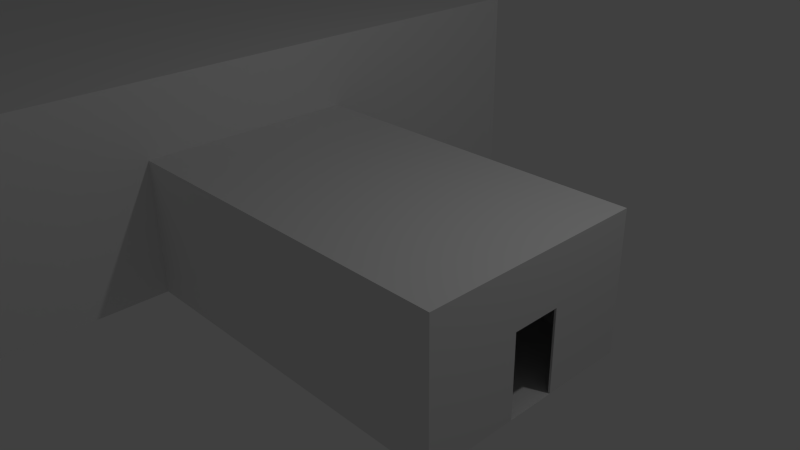 # Source: world02.blend  (saved by Blender 2.76.0; exported with 4.5.12 LTS)
import bpy
from mathutils import Matrix  # noqa: F401  (used for matrix-valued properties, if any)

bpy.ops.wm.read_factory_settings(use_empty=True)
scene = bpy.context.scene
scene.name = 'Scene'

# ---- collections
col_collection_1 = bpy.data.collections.new('Collection 1'); scene.collection.children.link(col_collection_1)

# ---- materials (node trees are filled in below, after node groups)
mat_material = bpy.data.materials.new('Material')
mat_material.alpha_threshold = 0.0
mat_material.use_transparent_shadow = False
mat_material.roughness = 0.5
mat_material.line_color = (0.0, 0.0, 0.0, 1.0)

# ---- material node trees

# ---- world
world_world = bpy.data.worlds.new('World'); scene.world = world_world
world_world.color = (0.05088, 0.05088, 0.05088)
world_world.use_sun_shadow = False
world_world.sun_shadow_jitter_overblur = 0.0
world_world.cycles.sampling_method = 'MANUAL'
world_world.cycles.sample_map_resolution = 256

# ---- cameras
cam_camera = bpy.data.cameras.new('Camera')
cam_camera.clip_end = 100.0
cam_camera.lens = 35.0
cam_camera.sensor_width = 32.0
cam_camera.sensor_height = 18.0
cam_camera.ortho_scale = 7.314
cam_camera.dof.focus_distance = 0.0
cam_camera.dof.aperture_fstop = 128.0

# ---- lights
light_lamp = bpy.data.lights.new('Lamp', 'POINT')
light_lamp.transmission_factor = 0.0
light_lamp.cutoff_distance = 30.0
light_lamp.energy = 100.0
light_lamp.shadow_buffer_clip_start = 1.001
light_lamp.shadow_soft_size = 0.1
light_lamp.shadow_maximum_resolution = 0.006
light_lamp.use_absolute_resolution = True
light_lamp.cycles.use_multiple_importance_sampling = False

# ---- meshes
me_cube = bpy.data.meshes.new('Cube')
me_cube.from_pydata([(1.0, 1.0, -1.0), (1.0, -1.0, -1.0), (-1.0, -1.0, -1.0), (-1.0, 1.0, -1.0), (1.0, 1.0, 1.0), (1.0, -1.0, 1.0), (-1.0, -1.0, 1.0), (-1.0, 1.0, 1.0), (1.0, 0.243, -0.994), (1.0, 0.243, 0.1797), (1.0, -0.1879, 0.1797), (1.0, -0.1879, -0.994), (-1.0, 0.2447, -0.9969), (-1.0, 0.2447, 0.1768), (-1.0, -0.1876, 0.1768), (-1.0, -0.1876, -0.9969), (1.011, -1.0, -1.0), (1.011, -0.1879, -0.994), (1.011, 1.0, -1.0), (1.011, 1.0, 1.0), (1.011, -1.0, 1.0), (-1.011, -1.0, -1.0), (-1.011, -1.0, 1.0), (-1.011, 1.0, -1.0), (-1.011, 1.0, 1.0), (1.011, 0.243, -0.994), (1.011, 0.243, 0.1797), (1.011, -0.1879, 0.1797), (-1.011, 0.2447, -0.9969), (-1.011, 0.2447, 0.1768), (-1.011, -0.1876, 0.1768), (-1.011, -0.1876, -0.9969), (-1.011, -3.3, -1.0), (-1.011, -3.3, 1.0), (-1.011, 3.3, -1.0), (-1.011, 3.3, 1.0), (-1.011, -1.0, 2.071), (-1.011, 1.0, 2.071), (-1.011, -3.3, 2.071), (-1.011, 3.3, 2.071), (-8.851, 3.3, 2.071), (-8.851, -3.3, 2.071), (-8.851, 1.0, 2.071), (-8.851, -1.0, 2.071), (-8.851, 3.3, 1.0), (-8.851, 3.3, -1.0), (-8.851, -3.3, 1.0), (-8.851, -3.3, -1.0), (-8.851, -0.1876, -0.9969), (-8.851, 0.2447, -0.9969), (-8.851, 1.0, -1.0), (-8.851, -1.0, -1.0), (-8.851, 1.0, 0.9995), (-8.851, -1.0, 1.005), (-9.625, 1.0, 2.371), (-9.625, 1.0, -0.7), (-9.625, 1.0, 1.3), (-10.4, 0.7605, 2.671), (-10.4, 0.7605, -0.4), (-10.4, 0.7605, 1.6), (-11.17, -0.02988, 2.971), (-11.17, -0.02988, -0.1), (-11.17, -0.02988, 1.9), (-11.69, -1.251, 3.271), (-11.69, -1.251, 0.2), (-11.69, -1.251, 2.2), (-11.92, -2.545, 3.571), (-11.92, -2.545, 0.5), (-11.92, -2.545, 2.5), (-11.92, -4.413, 3.871), (-11.92, -4.413, 0.8), (-11.92, -4.413, 2.799), (-11.68, -5.73, 4.171), (-11.68, -5.73, 1.1), (-11.68, -5.73, 3.099), (-10.99, -6.764, 4.471), (-10.99, -6.764, 1.4), (-10.99, -6.764, 3.399), (-10.17, -7.351, 4.771), (-10.17, -7.351, 1.7), (-10.17, -7.351, 3.699), (-9.293, -7.562, 5.071), (-9.293, -7.562, 2.0), (-9.293, -7.562, 3.999), (-9.314, -1.0, 2.371), (-9.314, -1.0, -0.7), (-9.314, -1.0, 1.305), (-9.819, -1.178, 2.671), (-9.819, -1.178, -0.4), (-9.819, -1.178, 1.605), (-10.1, -1.475, 2.971), (-10.1, -1.475, -0.1), (-10.1, -1.475, 1.905), (-10.34, -2.009, 3.271), (-10.34, -2.009, 0.2), (-10.34, -2.009, 2.205), (-10.47, -2.713, 3.571), (-10.47, -2.713, 0.5), (-10.47, -2.713, 2.505), (-10.47, -4.064, 3.871), (-10.47, -4.064, 0.8), (-10.47, -4.064, 2.805), (-10.39, -4.542, 4.171), (-10.39, -4.542, 1.1), (-10.39, -4.542, 3.105), (-10.16, -4.981, 4.471), (-10.16, -4.981, 1.4), (-10.16, -4.981, 3.405), (-9.765, -5.393, 4.771), (-9.765, -5.393, 1.7), (-9.765, -5.393, 3.705), (-9.355, -5.515, 5.071), (-9.355, -5.515, 2.0), (-9.355, -5.515, 4.005), (-8.809, -5.515, 5.371), (-8.809, -5.515, 2.3), (-8.809, -5.515, 4.305), (-9.293, -7.562, 5.071), (-9.293, -7.562, 2.0), (-9.293, -7.562, 3.999), (-8.816, -7.562, 5.371), (-8.816, -7.562, 2.3), (-8.816, -7.562, 4.299)], [], [(14, 15, 31, 30), (4, 5, 6, 7), (2, 21, 22, 6), (1, 2, 6, 5), (4, 7, 3, 0), (9, 8, 25, 26), (5, 20, 16, 1), (11, 15, 2, 1), (11, 8, 12, 15), (0, 3, 12, 8), (31, 21, 22, 30), (18, 25, 26, 27, 20, 19), (17, 16, 20, 27), (22, 24, 23, 28, 29, 30), (10, 9, 26, 27), (7, 24, 23, 3), (15, 31, 21, 2), (4, 19, 20, 5), (1, 16, 17, 11), (11, 10, 27, 17), (3, 23, 28, 12), (0, 18, 19, 4), (12, 13, 29, 28), (6, 22, 24, 7), (13, 14, 30, 29), (8, 25, 18, 0), (25, 8, 11, 17), (31, 15, 12, 28), (8, 9, 10, 5, 4, 0), (5, 10, 11, 1), (3, 7, 6, 14, 13, 12), (15, 14, 6, 2), (23, 24, 35, 34), (21, 32, 33, 22), (22, 33, 38, 36), (35, 24, 37, 39), (22, 36, 37, 24), (36, 38, 41, 43), (38, 33, 46, 41), (39, 37, 42, 40), (34, 35, 44, 45), (31, 28, 49, 48), (37, 36, 43, 42), (23, 34, 45, 50), (35, 39, 40, 44), (28, 23, 50, 49), (33, 32, 47, 46), (32, 21, 51, 47), (21, 31, 48, 51), (44, 40, 42, 52), (50, 45, 44, 52), (53, 43, 41, 46), (51, 53, 46, 47), (43, 53, 52, 42), (50, 52, 56, 55), (42, 54, 56, 52), (55, 56, 59, 58), (54, 57, 59, 56), (58, 59, 62, 61), (57, 60, 62, 59), (61, 62, 65, 64), (60, 63, 65, 62), (64, 65, 68, 67), (63, 66, 68, 65), (67, 68, 71, 70), (66, 69, 71, 68), (70, 71, 74, 73), (69, 72, 74, 71), (73, 74, 77, 76), (72, 75, 77, 74), (76, 77, 80, 79), (75, 78, 80, 77), (79, 80, 83, 82), (78, 81, 83, 80), (53, 51, 85, 86), (53, 86, 84, 43), (86, 85, 88, 89), (86, 89, 87, 84), (89, 88, 91, 92), (89, 92, 90, 87), (92, 91, 94, 95), (92, 95, 93, 90), (95, 94, 97, 98), (95, 98, 96, 93), (98, 97, 100, 101), (98, 101, 99, 96), (101, 100, 103, 104), (101, 104, 102, 99), (104, 103, 106, 107), (104, 107, 105, 102), (107, 106, 109, 110), (107, 110, 108, 105), (110, 109, 112, 113), (110, 113, 111, 108), (113, 112, 115, 116), (113, 116, 114, 111), (118, 119, 122, 121), (117, 120, 122, 119), (48, 49, 50, 55, 85, 51), (58, 88, 85, 55), (61, 91, 88, 58), (64, 94, 91, 61), (67, 97, 94, 64), (70, 100, 97, 67), (73, 103, 100, 70), (76, 106, 103, 73), (79, 109, 106, 76), (82, 112, 109, 79), (112, 82, 121, 115), (84, 54, 42, 43), (57, 54, 84, 87), (60, 57, 87, 90), (63, 60, 90, 93), (66, 63, 93, 96), (69, 66, 96, 99), (72, 69, 99, 102), (75, 72, 102, 105), (78, 75, 105, 108), (81, 78, 108, 111), (111, 114, 120, 81)])
me_cube.materials.append(mat_material)
me_cube.use_remesh_preserve_volume = False
me_cube.use_remesh_preserve_attributes = False
me_cube.use_mirror_vertex_groups = False
me_cube.update()

# ---- objects
ob_cube = bpy.data.objects.new('Cube', me_cube)
ob_lamp = bpy.data.objects.new('Lamp', light_lamp)
ob_camera = bpy.data.objects.new('Camera', cam_camera)

# ---- transforms, parenting, visibility, modifiers, constraints
ob_cube.location = (0.0, 0.0, 0.0)
ob_cube.scale = (2.585, 1.609, 1.0)
ob_cube.lock_rotations_4d = False
ob_cube.empty_display_type = 'ARROWS'
ob_cube.lineart.crease_threshold = 0.0
ob_lamp.location = (4.076, 1.005, 5.904)
ob_lamp.rotation_euler = (0.6503, 0.05522, 1.866)
ob_lamp.lock_rotations_4d = False
ob_lamp.empty_display_type = 'ARROWS'
ob_lamp.color = (0.0, 0.0, 0.0, 0.0)
ob_lamp.lineart.crease_threshold = 0.0
ob_camera.location = (7.481, -6.508, 5.344)
ob_camera.rotation_euler = (1.109, 0.01082, 0.8149)
ob_camera.lock_rotations_4d = False
ob_camera.empty_display_type = 'ARROWS'
ob_camera.color = (0.0, 0.0, 0.0, 0.0)
ob_camera.display_type = 'WIRE'
ob_camera.lineart.crease_threshold = 0.0

# ---- collection membership
col_collection_1.objects.link(ob_cube)
col_collection_1.objects.link(ob_lamp)
col_collection_1.objects.link(ob_camera)

# ---- scene / render settings (as saved in the file)
scene.camera = ob_camera
scene.frame_start = 1; scene.frame_end = 250; scene.frame_set(0)
scene.render.engine = 'BLENDER_EEVEE_NEXT'
scene.render.resolution_percentage = 50
scene.render.dither_intensity = 0.0
scene.cycles.use_denoising = False
scene.cycles.samples = 10
scene.cycles.sampling_pattern = 'TABULATED_SOBOL'
scene.cycles.light_sampling_threshold = 0.0
scene.cycles.use_adaptive_sampling = False
scene.cycles.use_light_tree = False
scene.cycles.blur_glossy = 0.0
scene.cycles.pixel_filter_type = 'GAUSSIAN'
scene.cycles.sample_clamp_indirect = 0.0
scene.view_settings.view_transform = 'Standard'
bpy.context.view_layer.update()
